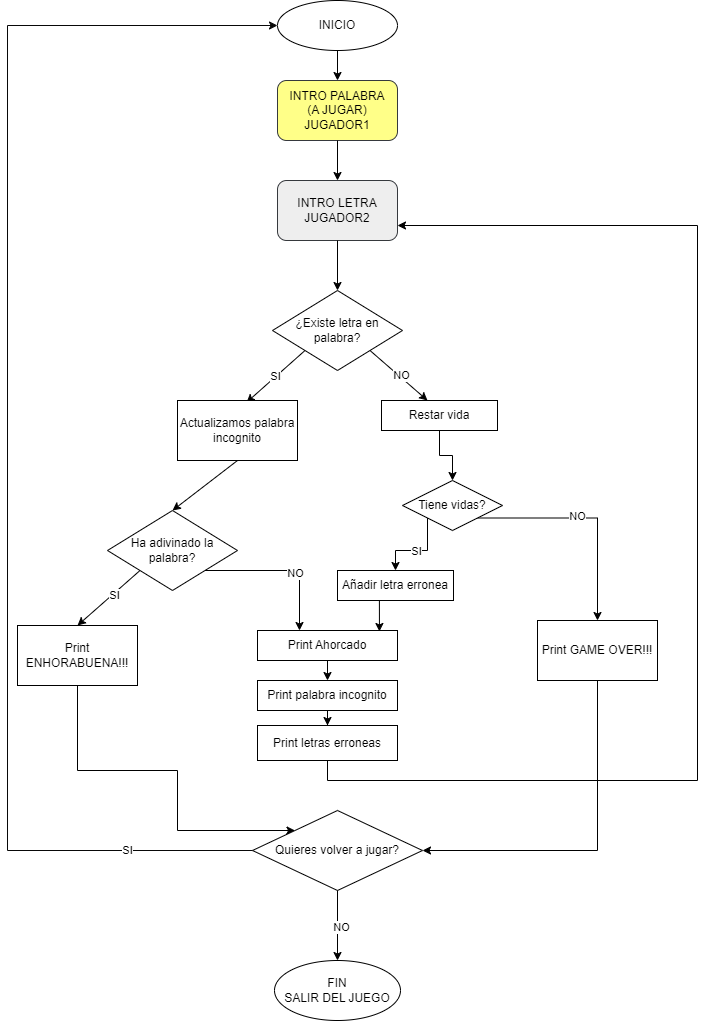

The diagram above was exported from draw.io. Its source (the exported page's mxGraphModel, read from the mxfile embedded in the PNG):
<mxGraphModel dx="864" dy="1685" grid="1" gridSize="10" guides="1" tooltips="1" connect="1" arrows="1" fold="1" page="1" pageScale="1" pageWidth="827" pageHeight="1169" math="0" shadow="0">
  <root>
    <mxCell id="WIyWlLk6GJQsqaUBKTNV-0" />
    <mxCell id="WIyWlLk6GJQsqaUBKTNV-1" parent="WIyWlLk6GJQsqaUBKTNV-0" />
    <mxCell id="lNXMHGjQ5tqYB6Oa7oBr-0" value="INTRO PALABRA &lt;br&gt;(A JUGAR)&lt;br&gt;JUGADOR1" style="rounded=1;whiteSpace=wrap;html=1;fillColor=#ffff88;strokeColor=#36393d;" parent="WIyWlLk6GJQsqaUBKTNV-1" vertex="1">
      <mxGeometry x="310" y="40" width="120" height="60" as="geometry" />
    </mxCell>
    <mxCell id="lNXMHGjQ5tqYB6Oa7oBr-1" value="INTRO LETRA JUGADOR2" style="rounded=1;whiteSpace=wrap;html=1;fillColor=#eeeeee;strokeColor=#36393d;" parent="WIyWlLk6GJQsqaUBKTNV-1" vertex="1">
      <mxGeometry x="310" y="140" width="120" height="60" as="geometry" />
    </mxCell>
    <mxCell id="lNXMHGjQ5tqYB6Oa7oBr-3" value="" style="endArrow=classic;html=1;rounded=0;exitX=0.5;exitY=1;exitDx=0;exitDy=0;entryX=0.5;entryY=0;entryDx=0;entryDy=0;" parent="WIyWlLk6GJQsqaUBKTNV-1" source="lNXMHGjQ5tqYB6Oa7oBr-0" target="lNXMHGjQ5tqYB6Oa7oBr-1" edge="1">
      <mxGeometry width="50" height="50" relative="1" as="geometry">
        <mxPoint x="510" y="180" as="sourcePoint" />
        <mxPoint x="370" y="140" as="targetPoint" />
      </mxGeometry>
    </mxCell>
    <mxCell id="lNXMHGjQ5tqYB6Oa7oBr-9" value="¿Existe letra en palabra?" style="rhombus;whiteSpace=wrap;html=1;" parent="WIyWlLk6GJQsqaUBKTNV-1" vertex="1">
      <mxGeometry x="305" y="250" width="130" height="80" as="geometry" />
    </mxCell>
    <mxCell id="lNXMHGjQ5tqYB6Oa7oBr-10" value="" style="endArrow=classic;html=1;rounded=0;exitX=0.5;exitY=1;exitDx=0;exitDy=0;entryX=0.5;entryY=0;entryDx=0;entryDy=0;" parent="WIyWlLk6GJQsqaUBKTNV-1" source="lNXMHGjQ5tqYB6Oa7oBr-1" target="lNXMHGjQ5tqYB6Oa7oBr-9" edge="1">
      <mxGeometry width="50" height="50" relative="1" as="geometry">
        <mxPoint x="390" y="250" as="sourcePoint" />
        <mxPoint x="440" y="200" as="targetPoint" />
      </mxGeometry>
    </mxCell>
    <mxCell id="lNXMHGjQ5tqYB6Oa7oBr-11" value="SI" style="endArrow=classic;html=1;rounded=0;exitX=0;exitY=1;exitDx=0;exitDy=0;entryX=0.575;entryY=0.033;entryDx=0;entryDy=0;entryPerimeter=0;" parent="WIyWlLk6GJQsqaUBKTNV-1" source="lNXMHGjQ5tqYB6Oa7oBr-9" target="lNXMHGjQ5tqYB6Oa7oBr-14" edge="1">
      <mxGeometry width="50" height="50" relative="1" as="geometry">
        <mxPoint x="390" y="350" as="sourcePoint" />
        <mxPoint x="280" y="360" as="targetPoint" />
      </mxGeometry>
    </mxCell>
    <mxCell id="lNXMHGjQ5tqYB6Oa7oBr-12" value="" style="endArrow=classic;html=1;rounded=0;exitX=1;exitY=1;exitDx=0;exitDy=0;" parent="WIyWlLk6GJQsqaUBKTNV-1" source="lNXMHGjQ5tqYB6Oa7oBr-9" edge="1">
      <mxGeometry width="50" height="50" relative="1" as="geometry">
        <mxPoint x="370" y="330" as="sourcePoint" />
        <mxPoint x="460" y="360" as="targetPoint" />
      </mxGeometry>
    </mxCell>
    <mxCell id="lNXMHGjQ5tqYB6Oa7oBr-13" value="NO" style="edgeLabel;html=1;align=center;verticalAlign=middle;resizable=0;points=[];" parent="lNXMHGjQ5tqYB6Oa7oBr-12" vertex="1" connectable="0">
      <mxGeometry x="0.0343" y="3" relative="1" as="geometry">
        <mxPoint y="1" as="offset" />
      </mxGeometry>
    </mxCell>
    <mxCell id="lNXMHGjQ5tqYB6Oa7oBr-14" value="Actualizamos palabra incognito" style="rounded=0;whiteSpace=wrap;html=1;" parent="WIyWlLk6GJQsqaUBKTNV-1" vertex="1">
      <mxGeometry x="210" y="360" width="120" height="60" as="geometry" />
    </mxCell>
    <mxCell id="lNXMHGjQ5tqYB6Oa7oBr-68" style="edgeStyle=orthogonalEdgeStyle;rounded=0;orthogonalLoop=1;jettySize=auto;html=1;exitX=0.5;exitY=1;exitDx=0;exitDy=0;entryX=0.5;entryY=0;entryDx=0;entryDy=0;" parent="WIyWlLk6GJQsqaUBKTNV-1" source="lNXMHGjQ5tqYB6Oa7oBr-15" target="lNXMHGjQ5tqYB6Oa7oBr-61" edge="1">
      <mxGeometry relative="1" as="geometry" />
    </mxCell>
    <mxCell id="lNXMHGjQ5tqYB6Oa7oBr-15" value="Restar vida" style="rounded=0;whiteSpace=wrap;html=1;" parent="WIyWlLk6GJQsqaUBKTNV-1" vertex="1">
      <mxGeometry x="414" y="360" width="116" height="30" as="geometry" />
    </mxCell>
    <mxCell id="lNXMHGjQ5tqYB6Oa7oBr-16" value="Añadir letra erronea" style="rounded=0;whiteSpace=wrap;html=1;" parent="WIyWlLk6GJQsqaUBKTNV-1" vertex="1">
      <mxGeometry x="370" y="530" width="116" height="30" as="geometry" />
    </mxCell>
    <mxCell id="lNXMHGjQ5tqYB6Oa7oBr-21" style="edgeStyle=orthogonalEdgeStyle;rounded=0;orthogonalLoop=1;jettySize=auto;html=1;entryX=0.5;entryY=0;entryDx=0;entryDy=0;" parent="WIyWlLk6GJQsqaUBKTNV-1" target="lNXMHGjQ5tqYB6Oa7oBr-0" edge="1">
      <mxGeometry relative="1" as="geometry">
        <mxPoint x="370" y="10" as="sourcePoint" />
      </mxGeometry>
    </mxCell>
    <mxCell id="lNXMHGjQ5tqYB6Oa7oBr-22" value="INICIO" style="ellipse;whiteSpace=wrap;html=1;" parent="WIyWlLk6GJQsqaUBKTNV-1" vertex="1">
      <mxGeometry x="310" y="-40" width="120" height="50" as="geometry" />
    </mxCell>
    <mxCell id="lNXMHGjQ5tqYB6Oa7oBr-24" value="Ha adivinado la palabra?" style="rhombus;whiteSpace=wrap;html=1;" parent="WIyWlLk6GJQsqaUBKTNV-1" vertex="1">
      <mxGeometry x="140" y="470" width="130" height="80" as="geometry" />
    </mxCell>
    <mxCell id="lNXMHGjQ5tqYB6Oa7oBr-25" value="" style="endArrow=classic;html=1;rounded=0;exitX=0.5;exitY=1;exitDx=0;exitDy=0;entryX=0.5;entryY=0;entryDx=0;entryDy=0;" parent="WIyWlLk6GJQsqaUBKTNV-1" source="lNXMHGjQ5tqYB6Oa7oBr-14" target="lNXMHGjQ5tqYB6Oa7oBr-24" edge="1">
      <mxGeometry width="50" height="50" relative="1" as="geometry">
        <mxPoint x="390" y="440" as="sourcePoint" />
        <mxPoint x="440" y="390" as="targetPoint" />
      </mxGeometry>
    </mxCell>
    <mxCell id="lNXMHGjQ5tqYB6Oa7oBr-26" value="" style="endArrow=classic;html=1;rounded=0;exitX=0;exitY=1;exitDx=0;exitDy=0;entryX=0.5;entryY=0;entryDx=0;entryDy=0;" parent="WIyWlLk6GJQsqaUBKTNV-1" source="lNXMHGjQ5tqYB6Oa7oBr-24" target="lNXMHGjQ5tqYB6Oa7oBr-31" edge="1">
      <mxGeometry width="50" height="50" relative="1" as="geometry">
        <mxPoint x="390" y="540" as="sourcePoint" />
        <mxPoint x="130" y="580" as="targetPoint" />
      </mxGeometry>
    </mxCell>
    <mxCell id="lNXMHGjQ5tqYB6Oa7oBr-28" value="SI" style="edgeLabel;html=1;align=center;verticalAlign=middle;resizable=0;points=[];" parent="lNXMHGjQ5tqYB6Oa7oBr-26" vertex="1" connectable="0">
      <mxGeometry x="-0.1437" y="1" relative="1" as="geometry">
        <mxPoint as="offset" />
      </mxGeometry>
    </mxCell>
    <mxCell id="lNXMHGjQ5tqYB6Oa7oBr-50" style="edgeStyle=orthogonalEdgeStyle;rounded=0;orthogonalLoop=1;jettySize=auto;html=1;exitX=0.5;exitY=1;exitDx=0;exitDy=0;entryX=0;entryY=0;entryDx=0;entryDy=0;" parent="WIyWlLk6GJQsqaUBKTNV-1" source="lNXMHGjQ5tqYB6Oa7oBr-31" target="lNXMHGjQ5tqYB6Oa7oBr-48" edge="1">
      <mxGeometry relative="1" as="geometry">
        <Array as="points">
          <mxPoint x="110" y="730" />
          <mxPoint x="210" y="730" />
          <mxPoint x="210" y="790" />
        </Array>
      </mxGeometry>
    </mxCell>
    <mxCell id="lNXMHGjQ5tqYB6Oa7oBr-31" value="Print ENHORABUENA!!!" style="rounded=0;whiteSpace=wrap;html=1;" parent="WIyWlLk6GJQsqaUBKTNV-1" vertex="1">
      <mxGeometry x="50" y="585" width="120" height="60" as="geometry" />
    </mxCell>
    <mxCell id="lNXMHGjQ5tqYB6Oa7oBr-42" style="edgeStyle=orthogonalEdgeStyle;rounded=0;orthogonalLoop=1;jettySize=auto;html=1;exitX=0.5;exitY=1;exitDx=0;exitDy=0;entryX=0.5;entryY=0;entryDx=0;entryDy=0;" parent="WIyWlLk6GJQsqaUBKTNV-1" source="lNXMHGjQ5tqYB6Oa7oBr-32" target="lNXMHGjQ5tqYB6Oa7oBr-33" edge="1">
      <mxGeometry relative="1" as="geometry" />
    </mxCell>
    <mxCell id="lNXMHGjQ5tqYB6Oa7oBr-32" value="Print Ahorcado" style="rounded=0;whiteSpace=wrap;html=1;" parent="WIyWlLk6GJQsqaUBKTNV-1" vertex="1">
      <mxGeometry x="290" y="590" width="140" height="30" as="geometry" />
    </mxCell>
    <mxCell id="lNXMHGjQ5tqYB6Oa7oBr-45" value="" style="edgeStyle=orthogonalEdgeStyle;rounded=0;orthogonalLoop=1;jettySize=auto;html=1;" parent="WIyWlLk6GJQsqaUBKTNV-1" source="lNXMHGjQ5tqYB6Oa7oBr-33" target="lNXMHGjQ5tqYB6Oa7oBr-34" edge="1">
      <mxGeometry relative="1" as="geometry" />
    </mxCell>
    <mxCell id="lNXMHGjQ5tqYB6Oa7oBr-33" value="Print palabra incognito" style="rounded=0;whiteSpace=wrap;html=1;" parent="WIyWlLk6GJQsqaUBKTNV-1" vertex="1">
      <mxGeometry x="290" y="640" width="140" height="30" as="geometry" />
    </mxCell>
    <mxCell id="lNXMHGjQ5tqYB6Oa7oBr-74" style="edgeStyle=orthogonalEdgeStyle;rounded=0;orthogonalLoop=1;jettySize=auto;html=1;exitX=0.5;exitY=1;exitDx=0;exitDy=0;entryX=1;entryY=0.75;entryDx=0;entryDy=0;" parent="WIyWlLk6GJQsqaUBKTNV-1" source="lNXMHGjQ5tqYB6Oa7oBr-34" target="lNXMHGjQ5tqYB6Oa7oBr-1" edge="1">
      <mxGeometry relative="1" as="geometry">
        <Array as="points">
          <mxPoint x="360" y="740" />
          <mxPoint x="730" y="740" />
          <mxPoint x="730" y="185" />
        </Array>
      </mxGeometry>
    </mxCell>
    <mxCell id="lNXMHGjQ5tqYB6Oa7oBr-34" value="Print letras erroneas" style="rounded=0;whiteSpace=wrap;html=1;" parent="WIyWlLk6GJQsqaUBKTNV-1" vertex="1">
      <mxGeometry x="290" y="685" width="140" height="35" as="geometry" />
    </mxCell>
    <mxCell id="lNXMHGjQ5tqYB6Oa7oBr-46" style="edgeStyle=orthogonalEdgeStyle;rounded=0;orthogonalLoop=1;jettySize=auto;html=1;exitX=1;exitY=1;exitDx=0;exitDy=0;entryX=0.3;entryY=0;entryDx=0;entryDy=0;entryPerimeter=0;" parent="WIyWlLk6GJQsqaUBKTNV-1" source="lNXMHGjQ5tqYB6Oa7oBr-24" target="lNXMHGjQ5tqYB6Oa7oBr-32" edge="1">
      <mxGeometry relative="1" as="geometry" />
    </mxCell>
    <mxCell id="lNXMHGjQ5tqYB6Oa7oBr-47" value="NO" style="edgeLabel;html=1;align=center;verticalAlign=middle;resizable=0;points=[];" parent="lNXMHGjQ5tqYB6Oa7oBr-46" vertex="1" connectable="0">
      <mxGeometry x="0.1586" y="-2" relative="1" as="geometry">
        <mxPoint as="offset" />
      </mxGeometry>
    </mxCell>
    <mxCell id="lNXMHGjQ5tqYB6Oa7oBr-48" value="Quieres volver a jugar?" style="rhombus;whiteSpace=wrap;html=1;" parent="WIyWlLk6GJQsqaUBKTNV-1" vertex="1">
      <mxGeometry x="285" y="770" width="170" height="80" as="geometry" />
    </mxCell>
    <mxCell id="lNXMHGjQ5tqYB6Oa7oBr-54" value="FIN&lt;br&gt;SALIR DEL JUEGO" style="ellipse;whiteSpace=wrap;html=1;" parent="WIyWlLk6GJQsqaUBKTNV-1" vertex="1">
      <mxGeometry x="307" y="920" width="126" height="60" as="geometry" />
    </mxCell>
    <mxCell id="lNXMHGjQ5tqYB6Oa7oBr-55" value="" style="endArrow=classic;html=1;rounded=0;exitX=0.5;exitY=1;exitDx=0;exitDy=0;entryX=0.5;entryY=0;entryDx=0;entryDy=0;strokeColor=#000000;" parent="WIyWlLk6GJQsqaUBKTNV-1" source="lNXMHGjQ5tqYB6Oa7oBr-48" target="lNXMHGjQ5tqYB6Oa7oBr-54" edge="1">
      <mxGeometry width="50" height="50" relative="1" as="geometry">
        <mxPoint x="390" y="900" as="sourcePoint" />
        <mxPoint x="440" y="850" as="targetPoint" />
      </mxGeometry>
    </mxCell>
    <mxCell id="lNXMHGjQ5tqYB6Oa7oBr-56" value="NO" style="edgeLabel;html=1;align=center;verticalAlign=middle;resizable=0;points=[];" parent="lNXMHGjQ5tqYB6Oa7oBr-55" vertex="1" connectable="0">
      <mxGeometry x="0.0286" y="3" relative="1" as="geometry">
        <mxPoint as="offset" />
      </mxGeometry>
    </mxCell>
    <mxCell id="lNXMHGjQ5tqYB6Oa7oBr-57" value="" style="endArrow=classic;html=1;rounded=0;exitX=0;exitY=0.5;exitDx=0;exitDy=0;entryX=0;entryY=0.5;entryDx=0;entryDy=0;edgeStyle=orthogonalEdgeStyle;fillColor=#cdeb8b;strokeColor=#080808;" parent="WIyWlLk6GJQsqaUBKTNV-1" source="lNXMHGjQ5tqYB6Oa7oBr-48" target="lNXMHGjQ5tqYB6Oa7oBr-22" edge="1">
      <mxGeometry width="50" height="50" relative="1" as="geometry">
        <mxPoint x="390" y="800" as="sourcePoint" />
        <mxPoint x="440" y="750" as="targetPoint" />
        <Array as="points">
          <mxPoint x="40" y="810" />
          <mxPoint x="40" y="-15" />
        </Array>
      </mxGeometry>
    </mxCell>
    <mxCell id="lNXMHGjQ5tqYB6Oa7oBr-59" value="SI" style="edgeLabel;html=1;align=center;verticalAlign=middle;resizable=0;points=[];" parent="lNXMHGjQ5tqYB6Oa7oBr-57" vertex="1" connectable="0">
      <mxGeometry x="-0.8119" y="-1" relative="1" as="geometry">
        <mxPoint as="offset" />
      </mxGeometry>
    </mxCell>
    <mxCell id="lNXMHGjQ5tqYB6Oa7oBr-63" style="edgeStyle=orthogonalEdgeStyle;rounded=0;orthogonalLoop=1;jettySize=auto;html=1;exitX=0;exitY=1;exitDx=0;exitDy=0;entryX=0.5;entryY=0;entryDx=0;entryDy=0;" parent="WIyWlLk6GJQsqaUBKTNV-1" source="lNXMHGjQ5tqYB6Oa7oBr-61" target="lNXMHGjQ5tqYB6Oa7oBr-16" edge="1">
      <mxGeometry relative="1" as="geometry" />
    </mxCell>
    <mxCell id="lNXMHGjQ5tqYB6Oa7oBr-64" value="SI" style="edgeLabel;html=1;align=center;verticalAlign=middle;resizable=0;points=[];" parent="lNXMHGjQ5tqYB6Oa7oBr-63" vertex="1" connectable="0">
      <mxGeometry x="0.0481" y="-1" relative="1" as="geometry">
        <mxPoint y="1" as="offset" />
      </mxGeometry>
    </mxCell>
    <mxCell id="lNXMHGjQ5tqYB6Oa7oBr-66" style="edgeStyle=orthogonalEdgeStyle;rounded=0;orthogonalLoop=1;jettySize=auto;html=1;exitX=1;exitY=1;exitDx=0;exitDy=0;" parent="WIyWlLk6GJQsqaUBKTNV-1" source="lNXMHGjQ5tqYB6Oa7oBr-61" target="lNXMHGjQ5tqYB6Oa7oBr-65" edge="1">
      <mxGeometry relative="1" as="geometry">
        <Array as="points">
          <mxPoint x="630" y="478" />
        </Array>
      </mxGeometry>
    </mxCell>
    <mxCell id="lNXMHGjQ5tqYB6Oa7oBr-67" value="NO" style="edgeLabel;html=1;align=center;verticalAlign=middle;resizable=0;points=[];" parent="lNXMHGjQ5tqYB6Oa7oBr-66" vertex="1" connectable="0">
      <mxGeometry x="-0.1135" y="3" relative="1" as="geometry">
        <mxPoint y="1" as="offset" />
      </mxGeometry>
    </mxCell>
    <mxCell id="lNXMHGjQ5tqYB6Oa7oBr-61" value="Tiene vidas?" style="rhombus;whiteSpace=wrap;html=1;" parent="WIyWlLk6GJQsqaUBKTNV-1" vertex="1">
      <mxGeometry x="435" y="440" width="100" height="50" as="geometry" />
    </mxCell>
    <mxCell id="lNXMHGjQ5tqYB6Oa7oBr-73" style="edgeStyle=orthogonalEdgeStyle;rounded=0;orthogonalLoop=1;jettySize=auto;html=1;exitX=0.5;exitY=1;exitDx=0;exitDy=0;entryX=1;entryY=0.5;entryDx=0;entryDy=0;" parent="WIyWlLk6GJQsqaUBKTNV-1" source="lNXMHGjQ5tqYB6Oa7oBr-65" target="lNXMHGjQ5tqYB6Oa7oBr-48" edge="1">
      <mxGeometry relative="1" as="geometry" />
    </mxCell>
    <mxCell id="lNXMHGjQ5tqYB6Oa7oBr-65" value="Print GAME OVER!!!" style="rounded=0;whiteSpace=wrap;html=1;" parent="WIyWlLk6GJQsqaUBKTNV-1" vertex="1">
      <mxGeometry x="570" y="580" width="120" height="60" as="geometry" />
    </mxCell>
    <mxCell id="lNXMHGjQ5tqYB6Oa7oBr-72" style="edgeStyle=orthogonalEdgeStyle;rounded=0;orthogonalLoop=1;jettySize=auto;html=1;exitX=0.5;exitY=1;exitDx=0;exitDy=0;entryX=0.871;entryY=0.033;entryDx=0;entryDy=0;entryPerimeter=0;" parent="WIyWlLk6GJQsqaUBKTNV-1" source="lNXMHGjQ5tqYB6Oa7oBr-16" target="lNXMHGjQ5tqYB6Oa7oBr-32" edge="1">
      <mxGeometry relative="1" as="geometry" />
    </mxCell>
  </root>
</mxGraphModel>